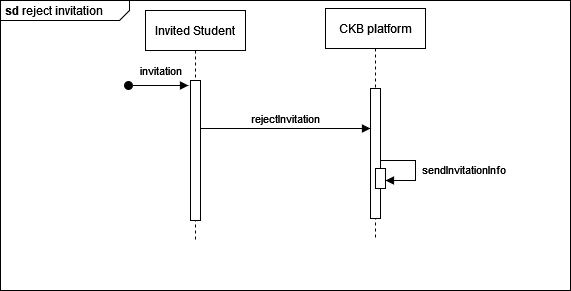

The diagram above was exported from draw.io. Its source (the exported page's mxGraphModel, read from the mxfile embedded in the PNG):
<mxGraphModel dx="1280" dy="851" grid="1" gridSize="10" guides="1" tooltips="1" connect="1" arrows="1" fold="1" page="1" pageScale="1" pageWidth="850" pageHeight="1100" math="0" shadow="0">
  <root>
    <mxCell id="0" />
    <mxCell id="1" parent="0" />
    <mxCell id="-BKpx1BgmNJZOii9PKZd-1" value="&lt;p style=&quot;margin:0px;margin-top:4px;margin-left:5px;text-align:left;&quot;&gt;&lt;b&gt;sd&lt;/b&gt; reject invitation&lt;/p&gt;&lt;p style=&quot;margin:0px;margin-top:4px;margin-left:5px;text-align:left;&quot;&gt;&lt;br&gt;&lt;/p&gt;" style="html=1;shape=mxgraph.sysml.package;overflow=fill;labelX=129;align=left;spacingLeft=5;verticalAlign=top;spacingTop=-3;" vertex="1" parent="1">
      <mxGeometry x="110" y="30" width="570" height="290" as="geometry" />
    </mxCell>
    <mxCell id="YxyR2SS-CL9GLSA0DlxC-2" value="Invited Student" style="shape=umlLifeline;perimeter=lifelinePerimeter;whiteSpace=wrap;html=1;container=0;dropTarget=0;collapsible=0;recursiveResize=0;outlineConnect=0;portConstraint=eastwest;newEdgeStyle={&quot;edgeStyle&quot;:&quot;elbowEdgeStyle&quot;,&quot;elbow&quot;:&quot;vertical&quot;,&quot;curved&quot;:0,&quot;rounded&quot;:0};" parent="1" vertex="1">
      <mxGeometry x="255" y="40" width="100" height="230" as="geometry" />
    </mxCell>
    <mxCell id="YxyR2SS-CL9GLSA0DlxC-3" value="" style="html=1;points=[];perimeter=orthogonalPerimeter;outlineConnect=0;targetShapes=umlLifeline;portConstraint=eastwest;newEdgeStyle={&quot;edgeStyle&quot;:&quot;elbowEdgeStyle&quot;,&quot;elbow&quot;:&quot;vertical&quot;,&quot;curved&quot;:0,&quot;rounded&quot;:0};" parent="YxyR2SS-CL9GLSA0DlxC-2" vertex="1">
      <mxGeometry x="45" y="70" width="10" height="140" as="geometry" />
    </mxCell>
    <mxCell id="YxyR2SS-CL9GLSA0DlxC-4" value="invitation" style="html=1;verticalAlign=bottom;startArrow=oval;endArrow=block;startSize=8;edgeStyle=elbowEdgeStyle;elbow=vertical;curved=0;rounded=0;" parent="YxyR2SS-CL9GLSA0DlxC-2" edge="1">
      <mxGeometry x="0.0642" y="5" relative="1" as="geometry">
        <mxPoint x="-17" y="75" as="sourcePoint" />
        <mxPoint x="42.99999999999977" y="75.13793103448279" as="targetPoint" />
        <mxPoint as="offset" />
      </mxGeometry>
    </mxCell>
    <mxCell id="YxyR2SS-CL9GLSA0DlxC-5" value="CKB platform" style="shape=umlLifeline;perimeter=lifelinePerimeter;whiteSpace=wrap;html=1;container=0;dropTarget=0;collapsible=0;recursiveResize=0;outlineConnect=0;portConstraint=eastwest;newEdgeStyle={&quot;edgeStyle&quot;:&quot;elbowEdgeStyle&quot;,&quot;elbow&quot;:&quot;vertical&quot;,&quot;curved&quot;:0,&quot;rounded&quot;:0};" parent="1" vertex="1">
      <mxGeometry x="435" y="38" width="100" height="232" as="geometry" />
    </mxCell>
    <mxCell id="YxyR2SS-CL9GLSA0DlxC-6" value="" style="html=1;points=[];perimeter=orthogonalPerimeter;outlineConnect=0;targetShapes=umlLifeline;portConstraint=eastwest;newEdgeStyle={&quot;edgeStyle&quot;:&quot;elbowEdgeStyle&quot;,&quot;elbow&quot;:&quot;vertical&quot;,&quot;curved&quot;:0,&quot;rounded&quot;:0};" parent="YxyR2SS-CL9GLSA0DlxC-5" vertex="1">
      <mxGeometry x="45" y="80" width="10" height="130" as="geometry" />
    </mxCell>
    <mxCell id="YxyR2SS-CL9GLSA0DlxC-7" value="" style="html=1;points=[];perimeter=orthogonalPerimeter;outlineConnect=0;targetShapes=umlLifeline;portConstraint=eastwest;newEdgeStyle={&quot;edgeStyle&quot;:&quot;elbowEdgeStyle&quot;,&quot;elbow&quot;:&quot;vertical&quot;,&quot;curved&quot;:0,&quot;rounded&quot;:0};" parent="YxyR2SS-CL9GLSA0DlxC-5" vertex="1">
      <mxGeometry x="50" y="160" width="10" height="20" as="geometry" />
    </mxCell>
    <mxCell id="YxyR2SS-CL9GLSA0DlxC-8" value="" style="html=1;verticalAlign=bottom;endArrow=block;edgeStyle=elbowEdgeStyle;elbow=horizontal;curved=0;rounded=0;" parent="1" source="YxyR2SS-CL9GLSA0DlxC-6" edge="1">
      <mxGeometry relative="1" as="geometry">
        <mxPoint x="495" y="190" as="sourcePoint" />
        <Array as="points">
          <mxPoint x="525" y="190" />
        </Array>
        <mxPoint x="495" y="210" as="targetPoint" />
      </mxGeometry>
    </mxCell>
    <mxCell id="YxyR2SS-CL9GLSA0DlxC-9" value="sendInvitationInfo" style="edgeLabel;html=1;align=center;verticalAlign=middle;resizable=0;points=[];" parent="YxyR2SS-CL9GLSA0DlxC-8" vertex="1" connectable="0">
      <mxGeometry x="0.0165" y="-1" relative="1" as="geometry">
        <mxPoint x="48" as="offset" />
      </mxGeometry>
    </mxCell>
    <mxCell id="YxyR2SS-CL9GLSA0DlxC-10" value="rejectInvitation" style="html=1;verticalAlign=bottom;endArrow=block;curved=0;rounded=0;" parent="1" edge="1">
      <mxGeometry width="80" relative="1" as="geometry">
        <mxPoint x="310" y="158" as="sourcePoint" />
        <mxPoint x="480" y="158" as="targetPoint" />
      </mxGeometry>
    </mxCell>
  </root>
</mxGraphModel>